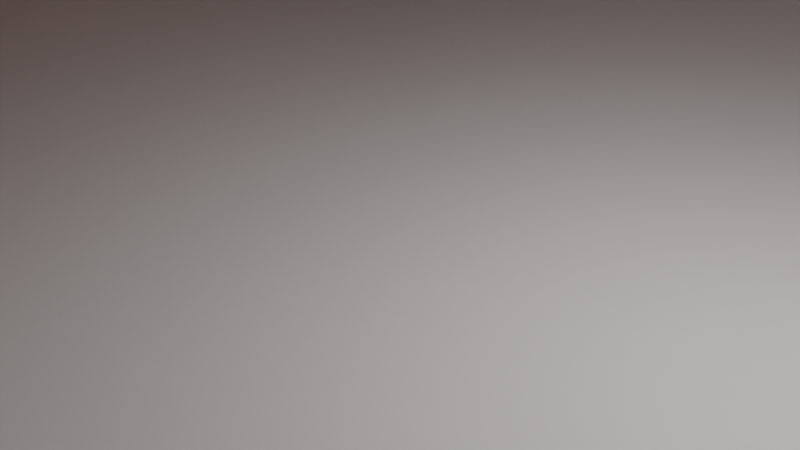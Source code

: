 # Source: house.blend  (saved by Blender 2.80.42; exported with 4.5.12 LTS)
import bpy
from mathutils import Matrix  # noqa: F401  (used for matrix-valued properties, if any)

bpy.ops.wm.read_factory_settings(use_empty=True)
scene = bpy.context.scene
scene.name = 'Scene'

# ---- collections
col_collection = bpy.data.collections.new('Collection'); scene.collection.children.link(col_collection)

# ---- materials (node trees are filled in below, after node groups)
mat_material = bpy.data.materials.new('Material')
mat_material.alpha_threshold = 0.0
mat_material.use_transparent_shadow = False
mat_material.roughness = 0.5
mat_material.line_color = (0.0, 0.0, 0.0, 1.0)
mat_glow = bpy.data.materials.new('Glow')
mat_glow.use_transparent_shadow = False
mat_glow.roughness = 0.25
mat_material_002 = bpy.data.materials.new('Material.002')
mat_material_002.alpha_threshold = 0.0
mat_material_002.use_transparent_shadow = False
mat_material_002.roughness = 0.5
mat_material_002.line_color = (0.0, 0.0, 0.0, 1.0)
mat_chimneymat = bpy.data.materials.new('chimneymat')
mat_chimneymat.use_transparent_shadow = False
mat_chimneymat.roughness = 0.25
mat_material_001 = bpy.data.materials.new('Material.001')
mat_material_001.use_transparent_shadow = False
mat_material_001.roughness = 0.25

# ---- material node trees
mat_material.use_nodes = True; mat_material.node_tree.nodes.clear()
_N = mat_material.node_tree.nodes; _L = mat_material.node_tree.links
n0 = _N.new('ShaderNodeOutputMaterial'); n0.name = 'Material Output'; n0.location = (300, 300)
n1 = _N.new('ShaderNodeBsdfPrincipled'); n1.name = 'Principled BSDF'; n1.location = (10, 300)
n1.distribution = 'GGX'
n1.subsurface_method = 'BURLEY'
n1.inputs[0].default_value = (0.8458, 0.8428, 0.8338, 1.0)
n1.inputs[3].default_value = 1.45
_L.new(n1.outputs[0], n0.inputs[0])
n0.is_active_output = True
mat_glow.use_nodes = True; mat_glow.node_tree.nodes.clear()
_N = mat_glow.node_tree.nodes; _L = mat_glow.node_tree.links
n0 = _N.new('ShaderNodeOutputMaterial'); n0.name = 'Material Output'; n0.location = (300, 300)
n1 = _N.new('ShaderNodeEmission'); n1.name = 'Emission'; n1.location = (10, 300)
n1.inputs[0].default_value = (1.0, 0.5711, 0.1078, 1.0)
_L.new(n1.outputs[0], n0.inputs[0])
n0.is_active_output = True
mat_material_002.use_nodes = True; mat_material_002.node_tree.nodes.clear()
_N = mat_material_002.node_tree.nodes; _L = mat_material_002.node_tree.links
n0 = _N.new('ShaderNodeOutputMaterial'); n0.name = 'Material Output'; n0.location = (300, 300)
n1 = _N.new('ShaderNodeBsdfPrincipled'); n1.name = 'Principled BSDF'; n1.location = (10, 300)
n1.distribution = 'GGX'
n1.subsurface_method = 'BURLEY'
n1.inputs[0].default_value = (0.3961, 0.1075, 0.1023, 1.0)
n1.inputs[2].default_value = 0.8073
n1.inputs[3].default_value = 1.45
_L.new(n1.outputs[0], n0.inputs[0])
n0.is_active_output = True
mat_chimneymat.use_nodes = True; mat_chimneymat.node_tree.nodes.clear()
_N = mat_chimneymat.node_tree.nodes; _L = mat_chimneymat.node_tree.links
n0 = _N.new('ShaderNodeOutputMaterial'); n0.name = 'Material Output'; n0.location = (300, 300)
n1 = _N.new('ShaderNodeBsdfPrincipled'); n1.name = 'Principled BSDF'; n1.location = (10, 300)
n1.distribution = 'GGX'
n1.subsurface_method = 'BURLEY'
n1.inputs[0].default_value = (0.8, 0.7901, 0.6786, 1.0)
n1.inputs[3].default_value = 1.45
_L.new(n1.outputs[0], n0.inputs[0])
n0.is_active_output = True
mat_material_001.use_nodes = True; mat_material_001.node_tree.nodes.clear()
_N = mat_material_001.node_tree.nodes; _L = mat_material_001.node_tree.links
n0 = _N.new('ShaderNodeOutputMaterial'); n0.name = 'Material Output'; n0.location = (300, 300)
n1 = _N.new('ShaderNodeBsdfPrincipled'); n1.name = 'Principled BSDF'; n1.location = (10, 300)
n1.distribution = 'GGX'
n1.subsurface_method = 'BURLEY'
n1.inputs[0].default_value = (0.3451, 0.1583, 0.1012, 1.0)
n1.inputs[1].default_value = 0.2594
n1.inputs[2].default_value = 0.0
n1.inputs[3].default_value = 1.45
_L.new(n1.outputs[0], n0.inputs[0])
n0.is_active_output = True

# ---- world
world_world = bpy.data.worlds.new('World'); scene.world = world_world
world_world.use_nodes = True; world_world.node_tree.nodes.clear()
_N = world_world.node_tree.nodes; _L = world_world.node_tree.links
n0 = _N.new('ShaderNodeOutputWorld'); n0.name = 'World Output'; n0.location = (300, 300)
n1 = _N.new('ShaderNodeBackground'); n1.name = 'Background'; n1.location = (10, 300)
n1.inputs[0].default_value = (0.04301, 0.0395, 0.05087, 1.0)
n1.inputs[1].default_value = 0.9
_L.new(n1.outputs[0], n0.inputs[0])
n0.is_active_output = True
world_world.color = (0.05088, 0.05088, 0.05088)
world_world.use_sun_shadow = False
world_world.sun_shadow_jitter_overblur = 0.0

# ---- cameras
cam_camera = bpy.data.cameras.new('Camera')
cam_camera.clip_end = 100.0
cam_camera.ortho_scale = 7.314
cam_camera.dof.focus_distance = 0.0
cam_camera.dof.aperture_fstop = 128.0

# ---- lights
light_light = bpy.data.lights.new('Light', 'POINT')
light_light.transmission_factor = 0.0
light_light.cutoff_distance = 30.0
light_light.energy = 1000.0
light_light.shadow_buffer_clip_start = 1.001
light_light.shadow_soft_size = 0.1
light_light.shadow_maximum_resolution = 0.006
light_light.use_absolute_resolution = True
light_sun = bpy.data.lights.new('Sun', 'SUN')
light_sun.color = (1.0, 0.7088, 0.4519)
light_sun.transmission_factor = 0.0
light_sun.angle = 0.2487
light_sun.energy = 2.07
light_sun.shadow_buffer_clip_start = 0.5
light_sun.shadow_soft_size = 0.125
light_sun_001 = bpy.data.lights.new('Sun.001', 'SUN')
light_sun_001.color = (0.2659, 0.5114, 1.0)
light_sun_001.transmission_factor = 0.0
light_sun_001.use_shadow = False
light_sun_001.angle = 0.2487
light_sun_001.energy = 0.15
light_sun_001.shadow_buffer_clip_start = 0.5
light_sun_001.shadow_soft_size = 0.125

# ---- meshes
me_cube = bpy.data.meshes.new('Cube')
me_cube.from_pydata([(1.212, 0.6819, 1.0), (1.212, 0.6819, -1.0), (1.212, -0.6819, 1.0), (1.212, -0.6819, -1.0), (-1.212, 0.6819, 1.0), (-1.212, 0.6819, -1.0), (-1.212, -0.6819, 1.0), (-1.212, -0.6819, -1.0), (1.212, -0.6819, 35.17), (-1.212, -0.6819, 35.17), (1.212, 0.6819, 35.17), (-1.212, 0.6819, 35.17), (1.212, 0.0, 63.6), (-1.212, 0.0, 63.6), (-0.8148, -0.6819, 27.51), (-0.8246, -0.6819, 11.85), (-0.5154, -0.6819, 11.35), (-0.5072, -0.6819, 26.68), (0.6322, -0.6819, 22.96), (0.6499, -0.6819, 8.73), (0.9403, -0.6819, 8.24), (0.9485, -0.6819, 22.69), (1.212, 0.506, 1.0), (1.212, 0.1998, 1.0), (1.212, 0.1997, 22.71), (1.212, 0.5158, 23.02), (1.212, 0.1997, 22.88)], [], [(2, 23, 24, 26, 8), (3, 2, 6, 7), (7, 6, 4, 5), (5, 1, 3, 7), (1, 0, 22, 23, 2, 3), (5, 4, 0, 1), (11, 9, 13), (0, 4, 11, 10), (6, 15, 14, 17, 8, 9), (4, 6, 9, 11), (9, 8, 12, 13), (10, 11, 13, 12), (8, 10, 12), (8, 17, 18, 21), (16, 17, 14, 15), (21, 18, 19, 20), (20, 19, 18, 17, 16, 15, 6, 2, 8, 21), (8, 26, 24, 25, 22, 0, 10), (22, 25, 24, 23)])
me_cube.polygons.foreach_set('material_index', [0, 0, 0, 0, 0, 0, 0, 0, 0, 0, 0, 0, 0, 0, 1, 1, 0, 0, 1])
_uv = me_cube.uv_layers.new(name='UVMap')
_uv.uv.foreach_set('vector', [0.375, 0.75, 0.375, 0.5884, 0.375, 0.5884, 0.375, 0.5884, 0.375, 0.75, 0.375, 0.25, 0.625, 0.25, 0.625, 0.5, 0.375, 0.5, 0.375, 0.5, 0.625, 0.5, 0.625, 0.75, 0.375, 0.75, 0.375, 0.75, 0.625, 0.75, 0.625, 1.0, 0.375, 1.0, 0.125, 0.5, 0.375, 0.5, 0.375, 0.5322, 0.375, 0.5884, 0.375, 0.75, 0.125, 0.75, 0.625, 0.5, 0.875, 0.5, 0.875, 0.75, 0.625, 0.75, 0.625, 0.75, 0.625, 0.5, 0.625, 0.75, 0.875, 0.75, 0.875, 0.5, 0.875, 0.5, 0.875, 0.75, 0.625, 0.5, 0.625, 0.46, 0.625, 0.459, 0.625, 0.4273, 0.625, 0.25, 0.625, 0.5, 0.625, 0.75, 0.625, 0.5, 0.625, 0.5, 0.625, 0.75, 0.625, 0.5, 0.625, 0.25, 0.625, 0.25, 0.625, 0.5, 0.875, 0.75, 0.875, 0.5, 0.875, 0.5, 0.875, 0.75, 0.375, 0.75, 0.375, 0.5, 0.375, 0.75, 0.625, 0.25, 0.625, 0.4273, 0.625, 0.3098, 0.625, 0.2772, 0.625, 0.4281, 0.625, 0.4273, 0.625, 0.459, 0.625, 0.46, 0.625, 0.2772, 0.625, 0.3098, 0.625, 0.308, 0.625, 0.278, 0.625, 0.278, 0.625, 0.308, 0.625, 0.3098, 0.625, 0.4273, 0.625, 0.4281, 0.625, 0.46, 0.625, 0.5, 0.625, 0.25, 0.625, 0.25, 0.625, 0.2772, 0.375, 0.75, 0.375, 0.5884, 0.375, 0.5884, 0.375, 0.5305, 0.375, 0.5322, 0.375, 0.5, 0.375, 0.5, 0.375, 0.5322, 0.375, 0.5305, 0.375, 0.5884, 0.375, 0.5884])
me_cube.materials.append(mat_material)
me_cube.materials.append(mat_glow)
me_cube.use_remesh_preserve_volume = False
me_cube.use_remesh_preserve_attributes = False
me_cube.use_mirror_vertex_groups = False
me_cube.update()
me_cube_001 = bpy.data.meshes.new('Cube.001')
me_cube_001.from_pydata([(-1.212, -0.6819, 35.17), (1.212, -0.6819, 35.17), (1.212, 0.6819, 35.17), (-1.212, 0.6819, 35.17), (1.212, 0.0, 63.6), (-1.212, 0.0, 63.6), (-1.212, -0.6324, 32.64), (1.212, -0.6324, 32.64), (1.212, 0.6324, 32.64), (-1.212, 0.6324, 32.64), (1.212, 0.0, 59.05), (-1.212, 0.0, 59.05), (0.901, -0.6355, 2.199), (0.8555, -0.6346, 2.199), (0.8572, -0.5586, 2.199), (0.9027, -0.5595, 2.199), (0.3749, 0.0, 63.6), (0.3749, 0.6819, 35.17), (0.3749, -0.6819, 35.17), (0.3749, 0.0, 59.05), (0.3749, 0.6324, 32.64), (0.3749, -0.6324, 32.64), (0.3749, -0.03612, 63.68), (1.212, -0.03612, 63.68), (1.212, -0.718, 35.37), (1.212, -0.6685, 32.84), (0.3749, -0.718, 35.37), (0.3749, -0.6685, 32.84)], [], [(16, 4, 23, 22), (17, 16, 5, 3), (21, 7, 10, 19), (20, 9, 11, 19), (5, 0, 6, 11), (17, 3, 9, 20), (3, 5, 11, 9), (1, 4, 10, 7), (18, 16, 22, 26), (4, 2, 8, 10), (13, 12, 15, 14), (0, 18, 21, 6), (2, 17, 20, 8), (8, 20, 19, 10), (6, 21, 19, 11), (2, 4, 16, 17), (0, 5, 16, 18), (26, 22, 23, 24), (26, 24, 25, 27), (7, 21, 27, 25), (21, 18, 26, 27), (1, 7, 25, 24), (4, 1, 24, 23)])
_uv = me_cube_001.uv_layers.new(name='UVMap')
_uv.uv.foreach_set('vector', [0.875, 0.6637, 0.875, 0.75, 0.875, 0.75, 0.875, 0.6637, 0.875, 0.6637, 0.875, 0.6637, 0.875, 0.5, 0.875, 0.5, 0.625, 0.3363, 0.625, 0.25, 0.625, 0.25, 0.625, 0.3363, 0.875, 0.6637, 0.875, 0.5, 0.875, 0.5, 0.875, 0.6637, 0.625, 0.5, 0.625, 0.5, 0.625, 0.5, 0.625, 0.5, 0.875, 0.6637, 0.875, 0.5, 0.875, 0.5, 0.875, 0.6637, 0.875, 0.5, 0.875, 0.5, 0.875, 0.5, 0.875, 0.5, 0.625, 0.25, 0.625, 0.25, 0.625, 0.25, 0.625, 0.25, 0.625, 0.3363, 0.625, 0.3363, 0.625, 0.3363, 0.625, 0.3363, 0.875, 0.75, 0.875, 0.75, 0.875, 0.75, 0.875, 0.75, 0.375, 0.8333, 0.375, 0.75, 0.375, 0.75, 0.375, 0.8333, 0.625, 0.5, 0.625, 0.3363, 0.625, 0.3363, 0.625, 0.5, 0.875, 0.75, 0.875, 0.6637, 0.875, 0.6637, 0.875, 0.75, 0.875, 0.75, 0.875, 0.6637, 0.875, 0.6637, 0.875, 0.75, 0.625, 0.5, 0.625, 0.3363, 0.625, 0.3363, 0.625, 0.5, 0.875, 0.75, 0.875, 0.75, 0.875, 0.6637, 0.875, 0.6637, 0.625, 0.5, 0.625, 0.5, 0.625, 0.3363, 0.625, 0.3363, 0.625, 0.3363, 0.625, 0.3363, 0.625, 0.25, 0.625, 0.25, 0.625, 0.3363, 0.625, 0.25, 0.625, 0.25, 0.625, 0.3363, 0.625, 0.25, 0.625, 0.3363, 0.625, 0.3363, 0.625, 0.25, 0.625, 0.3363, 0.625, 0.3363, 0.625, 0.3363, 0.625, 0.3363, 0.625, 0.25, 0.625, 0.25, 0.625, 0.25, 0.625, 0.25, 0.625, 0.25, 0.625, 0.25, 0.625, 0.25, 0.625, 0.25])
me_cube_001.materials.append(mat_material_002)
me_cube_001.use_remesh_preserve_volume = False
me_cube_001.use_remesh_preserve_attributes = False
me_cube_001.use_mirror_vertex_groups = False
me_cube_001.update()
me_cube_002 = bpy.data.meshes.new('Cube.002')
me_cube_002.from_pydata([(-1.0, -1.0, -1.067), (-1.0, 1.0, -1.067), (1.0, -1.0, -1.067), (1.0, 1.0, -1.067), (-0.7812, -0.7812, 1.176), (-0.7812, 0.7812, 1.176), (0.7812, 0.7812, 1.176), (-1.0, -1.0, 0.853), (-1.0, 1.0, 0.853), (1.0, -1.0, 0.853), (1.0, 1.0, 0.853), (0.7812, -0.7812, 1.176), (-1.258, -1.258, 0.8666), (-1.258, 1.258, 0.8666), (1.258, 1.258, 0.8666), (1.258, -1.258, 0.8666), (-1.258, -1.258, 1.141), (-1.258, 1.258, 1.141), (1.258, 1.258, 1.141), (1.258, -1.258, 1.141), (-1.0, -1.0, 1.176), (-1.0, 1.0, 1.176), (1.0, 1.0, 1.176), (1.0, -1.0, 1.176), (-0.8648, -0.8648, 1.108), (-0.8648, 0.8648, 1.108), (0.8648, 0.8648, 1.108), (0.8648, -0.8648, 1.108), (-0.6755, -0.6755, 1.108), (-0.6755, 0.6755, 1.108), (0.6755, 0.6755, 1.108), (0.6755, -0.6755, 1.108)], [], [(0, 7, 8, 1), (1, 8, 10, 3), (3, 10, 9, 2), (2, 9, 7, 0), (1, 3, 2, 0), (6, 5, 4, 11), (15, 14, 18, 19), (13, 12, 16, 17), (12, 15, 19, 16), (14, 13, 17, 18), (9, 10, 14, 15), (8, 7, 12, 13), (23, 20, 16, 19), (21, 22, 18, 17), (7, 9, 15, 12), (10, 8, 13, 14), (22, 23, 19, 18), (20, 21, 17, 16), (21, 20, 24, 25), (5, 6, 30, 29), (11, 4, 28, 31), (23, 22, 26, 27), (28, 29, 25, 24), (29, 30, 26, 25), (30, 31, 27, 26), (31, 28, 24, 27), (20, 23, 27, 24), (6, 11, 31, 30), (22, 21, 25, 26), (4, 5, 29, 28)])
_uv = me_cube_002.uv_layers.new(name='UVMap')
_uv.uv.foreach_set('vector', [0.375, 0.0, 0.625, 0.0, 0.625, 0.25, 0.375, 0.25, 0.375, 0.25, 0.625, 0.25, 0.625, 0.5, 0.375, 0.5, 0.375, 0.5, 0.625, 0.5, 0.625, 0.75, 0.375, 0.75, 0.375, 0.75, 0.625, 0.75, 0.625, 1.0, 0.375, 1.0, 0.125, 0.5, 0.375, 0.5, 0.375, 0.75, 0.125, 0.75, 0.6524, 0.5274, 0.8476, 0.5274, 0.8476, 0.7226, 0.6524, 0.7226, 0.625, 0.75, 0.625, 0.5, 0.625, 0.5, 0.625, 0.75, 0.625, 0.25, 0.625, 0.0, 0.625, 0.0, 0.625, 0.25, 0.625, 1.0, 0.625, 0.75, 0.625, 0.75, 0.625, 1.0, 0.625, 0.5, 0.625, 0.25, 0.625, 0.25, 0.625, 0.5, 0.625, 0.75, 0.625, 0.5, 0.625, 0.5, 0.625, 0.75, 0.625, 0.25, 0.625, 0.0, 0.625, 0.0, 0.625, 0.25, 0.625, 0.75, 0.625, 1.0, 0.625, 1.0, 0.625, 0.75, 0.625, 0.25, 0.625, 0.5, 0.625, 0.5, 0.625, 0.25, 0.625, 1.0, 0.625, 0.75, 0.625, 0.75, 0.625, 1.0, 0.625, 0.5, 0.625, 0.25, 0.625, 0.25, 0.625, 0.5, 0.625, 0.5, 0.625, 0.75, 0.625, 0.75, 0.625, 0.5, 0.625, 0.0, 0.625, 0.25, 0.625, 0.25, 0.625, 0.0, 0.625, 0.25, 0.625, 0.0, 0.625, 0.0, 0.625, 0.25, 0.8476, 0.5274, 0.6524, 0.5274, 0.6524, 0.5274, 0.8476, 0.5274, 0.6524, 0.7226, 0.8476, 0.7226, 0.8476, 0.7226, 0.6524, 0.7226, 0.625, 0.75, 0.625, 0.5, 0.625, 0.5, 0.625, 0.75, 0.8476, 0.7226, 0.8476, 0.5274, 0.875, 0.5, 0.875, 0.75, 0.8476, 0.5274, 0.6524, 0.5274, 0.625, 0.5, 0.875, 0.5, 0.6524, 0.5274, 0.6524, 0.7226, 0.625, 0.75, 0.625, 0.5, 0.6524, 0.7226, 0.8476, 0.7226, 0.875, 0.75, 0.625, 0.75, 0.625, 1.0, 0.625, 0.75, 0.625, 0.75, 0.625, 1.0, 0.6524, 0.5274, 0.6524, 0.7226, 0.6524, 0.7226, 0.6524, 0.5274, 0.625, 0.5, 0.625, 0.25, 0.625, 0.25, 0.625, 0.5, 0.8476, 0.7226, 0.8476, 0.5274, 0.8476, 0.5274, 0.8476, 0.7226])
me_cube_002.materials.append(mat_chimneymat)
me_cube_002.use_remesh_preserve_volume = False
me_cube_002.use_remesh_preserve_attributes = False
me_cube_002.use_mirror_vertex_groups = False
me_cube_002.update()
me_cube_003 = bpy.data.meshes.new('Cube.003')
me_cube_003.from_pydata([(0.5657, -0.6286, 2.199), (0.5657, -0.6286, 25.79), (0.761, -0.5566, 19.15), (0.761, -0.5566, 16.82), (0.901, -0.6355, 2.199), (0.901, -0.6355, 25.79), (0.761, -0.5566, 12.51), (0.761, -0.5566, 23.47), (-0.7757, -0.6321, 13.77), (-0.7682, -0.6218, 28.92), (-0.4558, -0.636, 13.4), (-0.4483, -0.6258, 28.55), (0.761, -0.5566, 25.79), (0.709, -0.5556, 2.199), (0.709, -0.5556, 19.15), (0.709, -0.5556, 16.82), (0.6111, -0.6295, 2.199), (0.8555, -0.6346, 2.199), (0.8555, -0.6346, 25.79), (0.6111, -0.6295, 25.79), (0.5657, -0.6286, 23.47), (0.6128, -0.5536, 19.15), (0.8572, -0.5586, 19.15), (0.901, -0.6355, 23.47), (0.8555, -0.6346, 23.47), (0.6111, -0.6295, 23.47), (0.9027, -0.5595, 19.15), (0.5674, -0.5526, 16.82), (0.709, -0.5556, 12.51), (0.5674, -0.5526, 12.51), (0.901, -0.6355, 12.51), (0.8555, -0.6346, 12.51), (0.6111, -0.6295, 12.51), (0.6128, -0.5536, 16.82), (0.8572, -0.5586, 16.82), (0.5657, -0.6286, 12.51), (0.5657, -0.6286, 16.82), (0.5657, -0.6286, 19.15), (0.9027, -0.5595, 16.82), (0.709, -0.5556, 23.47), (0.6128, -0.5536, 23.47), (0.8572, -0.5586, 23.47), (0.901, -0.6355, 19.15), (0.901, -0.6355, 16.82), (0.8555, -0.6346, 19.15), (0.8555, -0.6346, 16.82), (0.6111, -0.6295, 19.15), (0.6111, -0.6295, 16.82), (0.9027, -0.5595, 23.47), (0.5674, -0.5526, 19.15), (0.6128, -0.5536, 12.51), (0.8572, -0.5586, 12.51), (0.709, -0.5556, 25.79), (0.8572, -0.5586, 25.79), (0.9027, -0.5595, 25.79), (0.761, -0.5566, 2.199), (0.7073, -0.6315, 2.199), (0.7594, -0.6326, 2.199), (0.7594, -0.6326, 25.79), (0.7073, -0.6315, 25.79), (0.6128, -0.5536, 2.199), (0.5674, -0.5526, 2.199), (0.7594, -0.6326, 23.47), (0.7073, -0.6315, 23.47), (0.7594, -0.6326, 12.51), (0.7073, -0.6315, 12.51), (0.6128, -0.5536, 25.79), (0.8572, -0.5586, 2.199), (0.7594, -0.6326, 16.82), (0.7073, -0.6315, 16.82), (0.7594, -0.6326, 19.15), (0.7073, -0.6315, 19.15), (0.9027, -0.5595, 2.199), (0.9027, -0.5595, 12.51), (0.5674, -0.5526, 25.79), (0.5674, -0.5526, 23.47), (-0.7443, -0.6315, 15.19), (-0.7382, -0.6232, 27.43), (-0.4797, -0.6264, 27.13), (-0.4858, -0.6347, 14.89), (-0.629, -0.6329, 15.06), (-0.6011, -0.6332, 15.02), (-0.595, -0.6249, 27.27), (-0.6229, -0.6246, 27.3), (-0.6331, -0.6338, 13.61), (-0.5985, -0.6343, 13.57), (-0.591, -0.624, 28.72), (-0.6255, -0.6236, 28.76), (-0.7416, -0.6278, 20.56), (-0.7409, -0.6268, 22.06), (-0.4824, -0.63, 21.76), (-0.4831, -0.631, 20.26), (-0.7724, -0.6276, 20.42), (-0.7715, -0.6263, 22.28), (-0.4516, -0.6303, 21.9), (-0.4525, -0.6315, 20.05), (-0.5977, -0.6286, 21.89), (-0.5984, -0.6296, 20.4), (-0.6256, -0.6282, 21.93), (-0.6263, -0.6292, 20.43), (-0.74, -0.5546, 21.93), (-0.7373, -0.5509, 27.31), (-0.4822, -0.5588, 20.13), (-0.4849, -0.5624, 14.76), (-0.6002, -0.561, 14.9), (-0.622, -0.5524, 27.17), (-0.7706, -0.5541, 22.15), (-0.7673, -0.5496, 28.8), (-0.4516, -0.5593, 19.92), (-0.4549, -0.5638, 13.27), (-0.5976, -0.562, 13.44), (-0.6246, -0.5513, 28.63), (-0.7748, -0.5598, 13.65), (-0.7434, -0.5592, 15.07), (-0.4474, -0.5535, 28.42), (-0.4788, -0.5541, 27.0), (-0.6281, -0.5607, 14.93), (-0.5941, -0.5527, 27.14), (-0.6322, -0.5616, 13.48), (-0.5901, -0.5518, 28.59), (-0.5975, -0.5574, 20.27), (-0.6254, -0.557, 20.3), (-0.7407, -0.5556, 20.44), (-0.4815, -0.5578, 21.63), (-0.7715, -0.5553, 20.29), (-0.4507, -0.558, 21.77), (-0.5968, -0.5563, 21.77), (-0.6247, -0.556, 21.8), (1.143, 0.154, 2.199), (1.143, 0.154, 25.79), (1.141, 0.4777, 2.199), (1.141, 0.4777, 25.79), (1.143, 0.1979, 2.199), (1.141, 0.4338, 2.199), (1.141, 0.4338, 25.79), (1.143, 0.1979, 25.79), (1.143, 0.154, 23.47), (1.141, 0.4777, 23.47), (1.141, 0.4338, 23.47), (1.143, 0.1979, 23.47), (1.054, 0.1533, 2.199), (1.143, 0.154, 19.15), (1.141, 0.4777, 19.15), (1.054, 0.1972, 25.79), (1.141, 0.4338, 19.15), (1.052, 0.4771, 2.199), (1.143, 0.1979, 19.15), (1.052, 0.4332, 2.199), (1.142, 0.2907, 2.199), (1.142, 0.341, 2.199), (1.142, 0.341, 25.79), (1.142, 0.2907, 25.79), (1.142, 0.341, 23.47), (1.142, 0.2907, 23.47), (1.054, 0.1533, 25.79), (1.054, 0.1533, 23.47), (1.142, 0.341, 19.15), (1.142, 0.2907, 19.15), (1.054, 0.1972, 2.199), (1.053, 0.3403, 2.199), (1.052, 0.4771, 25.79), (1.052, 0.4332, 25.79), (1.053, 0.2901, 25.79), (1.054, 0.1533, 19.15), (1.052, 0.4771, 23.47), (1.052, 0.4332, 23.47), (1.054, 0.1972, 23.47), (1.053, 0.2901, 23.47), (1.052, 0.4771, 19.15), (1.052, 0.4332, 19.15), (1.054, 0.1972, 19.15), (1.053, 0.2901, 19.15), (1.053, 0.2901, 2.199), (1.053, 0.3403, 25.79), (1.053, 0.3403, 23.47), (1.053, 0.3403, 19.15)], [], [(4, 30, 73, 72), (62, 24, 41, 7), (45, 31, 51, 34), (25, 20, 1, 19), (70, 62, 7, 2), (35, 0, 61, 29), (117, 115, 114, 119), (63, 71, 14, 39), (58, 59, 52, 12), (25, 63, 39, 40), (5, 18, 53, 54), (23, 24, 18, 5), (63, 25, 19, 59), (30, 43, 38, 73), (47, 69, 15, 33), (65, 32, 50, 28), (42, 44, 24, 23), (46, 37, 20, 25), (56, 57, 55, 13), (46, 25, 40, 21), (44, 70, 2, 22), (37, 36, 27, 49), (32, 47, 33, 50), (16, 0, 35, 32), (4, 17, 31, 30), (56, 16, 32, 65), (31, 64, 6, 51), (23, 5, 54, 48), (41, 53, 12, 7), (6, 3, 15, 28), (55, 6, 28, 13), (34, 22, 2, 3), (2, 7, 39, 14), (3, 2, 14, 15), (32, 35, 36, 47), (47, 36, 37, 46), (30, 31, 45, 43), (43, 45, 44, 42), (69, 47, 46, 71), (7, 12, 52, 39), (67, 51, 6, 55), (73, 38, 34, 51), (38, 26, 22, 34), (39, 52, 66, 40), (26, 48, 41, 22), (45, 68, 70, 44), (68, 69, 71, 70), (64, 65, 69, 68), (36, 35, 29, 27), (50, 33, 27, 29), (17, 57, 64, 31), (57, 56, 65, 64), (70, 71, 63, 62), (21, 40, 75, 49), (18, 58, 12, 53), (72, 73, 51, 67), (24, 62, 58, 18), (62, 63, 59, 58), (71, 46, 21, 14), (33, 21, 49, 27), (59, 19, 66, 52), (13, 28, 50, 60), (15, 14, 21, 33), (60, 50, 29, 61), (48, 54, 53, 41), (40, 66, 74, 75), (57, 17, 67, 55), (42, 23, 48, 26), (19, 1, 74, 66), (43, 42, 26, 38), (68, 45, 34, 3), (24, 44, 22, 41), (20, 37, 49, 75), (64, 68, 3, 6), (16, 56, 13, 60), (69, 65, 28, 15), (1, 20, 75, 74), (0, 16, 60, 61), (89, 93, 9, 77), (91, 95, 10, 79), (80, 84, 8, 76), (82, 86, 11, 78), (77, 9, 87, 83), (83, 87, 86, 82), (79, 10, 85, 81), (81, 85, 84, 80), (116, 113, 112, 118), (96, 98, 83, 82), (81, 80, 99, 97), (97, 99, 98, 96), (102, 103, 109, 108), (91, 97, 96, 90), (78, 11, 94, 90), (90, 94, 95, 91), (76, 8, 92, 88), (88, 92, 93, 89), (100, 101, 107, 106), (99, 88, 89, 98), (101, 105, 111, 107), (105, 117, 119, 111), (103, 104, 110, 109), (104, 116, 118, 110), (126, 117, 105, 127), (104, 120, 121, 116), (120, 126, 127, 121), (102, 123, 126, 120), (115, 123, 125, 114), (123, 102, 108, 125), (113, 122, 124, 112), (122, 100, 106, 124), (121, 127, 100, 122), (81, 97, 120, 104), (99, 80, 116, 121), (80, 76, 113, 116), (76, 88, 122, 113), (97, 91, 102, 120), (82, 78, 115, 117), (90, 96, 126, 123), (78, 90, 123, 115), (8, 84, 118, 112), (92, 8, 112, 124), (89, 77, 101, 100), (84, 85, 110, 118), (9, 93, 106, 107), (93, 92, 124, 106), (91, 79, 103, 102), (11, 86, 119, 114), (10, 95, 108, 109), (94, 11, 114, 125), (79, 81, 104, 103), (86, 87, 111, 119), (88, 99, 121, 122), (85, 10, 109, 110), (95, 94, 125, 108), (77, 83, 105, 101), (98, 89, 100, 127), (87, 9, 107, 111), (96, 82, 117, 126), (83, 98, 127, 105), (166, 155, 154, 143), (139, 135, 129, 136), (137, 131, 134, 138), (153, 151, 135, 139), (142, 137, 138, 144), (146, 139, 136, 141), (132, 148, 157, 146), (156, 149, 133, 144), (157, 148, 149, 156), (133, 130, 142, 144), (170, 163, 155, 166), (168, 169, 165, 164), (167, 166, 143, 162), (164, 165, 161, 160), (156, 152, 153, 157), (138, 134, 150, 152), (152, 150, 151, 153), (158, 170, 171, 172), (128, 132, 146, 141), (175, 169, 147, 159), (171, 175, 159, 172), (147, 169, 168, 145), (175, 171, 167, 174), (165, 174, 173, 161), (174, 167, 162, 173), (140, 163, 170, 158), (149, 148, 172, 159), (132, 128, 140, 158), (128, 141, 163, 140), (150, 134, 161, 173), (153, 139, 166, 167), (133, 149, 159, 147), (137, 142, 168, 164), (151, 150, 173, 162), (134, 131, 160, 161), (142, 130, 145, 168), (138, 152, 174, 165), (135, 151, 162, 143), (144, 138, 165, 169), (141, 136, 155, 163), (136, 129, 154, 155), (146, 157, 171, 170), (152, 156, 175, 174), (131, 137, 164, 160), (139, 146, 170, 166), (130, 133, 147, 145), (148, 132, 158, 172), (157, 153, 167, 171), (156, 144, 169, 175), (129, 135, 143, 154)])
_uv = me_cube_003.uv_layers.new(name='UVMap')
_uv.uv.foreach_set('vector', [0.375, 0.75, 0.4842, 0.75, 0.4842, 0.75, 0.375, 0.75, 0.6003, 0.8611, 0.6003, 0.8333, 0.6003, 0.8333, 0.6003, 0.8611, 0.5229, 0.8333, 0.4842, 0.8333, 0.4842, 0.8333, 0.5229, 0.8333, 0.6003, 0.9167, 0.6003, 1.0, 0.625, 1.0, 0.625, 0.9167, 0.5616, 0.8611, 0.6003, 0.8611, 0.6003, 0.8611, 0.5616, 0.8611, 0.4842, 1.0, 0.375, 1.0, 0.375, 1.0, 0.4842, 1.0, 0.625, 0.8333, 0.625, 0.75, 0.625, 0.75, 0.625, 0.8333, 0.6003, 0.8889, 0.5616, 0.8889, 0.5616, 0.8889, 0.6003, 0.8889, 0.625, 0.8611, 0.625, 0.8889, 0.625, 0.8889, 0.625, 0.8611, 0.6003, 0.9167, 0.6003, 0.8889, 0.6003, 0.8889, 0.6003, 0.9167, 0.625, 0.75, 0.625, 0.8333, 0.625, 0.8333, 0.625, 0.75, 0.6003, 0.75, 0.6003, 0.8333, 0.625, 0.8333, 0.625, 0.75, 0.6003, 0.8889, 0.6003, 0.9167, 0.625, 0.9167, 0.625, 0.8889, 0.4842, 0.75, 0.5229, 0.75, 0.5229, 0.75, 0.4842, 0.75, 0.5229, 0.9167, 0.5229, 0.8889, 0.5229, 0.8889, 0.5229, 0.9167, 0.4842, 0.8889, 0.4842, 0.9167, 0.4842, 0.9167, 0.4842, 0.8889, 0.5616, 0.75, 0.5616, 0.8333, 0.6003, 0.8333, 0.6003, 0.75, 0.5616, 0.9167, 0.5616, 1.0, 0.6003, 1.0, 0.6003, 0.9167, 0.375, 0.8889, 0.375, 0.8611, 0.375, 0.8611, 0.375, 0.8889, 0.5616, 0.9167, 0.6003, 0.9167, 0.6003, 0.9167, 0.5616, 0.9167, 0.5616, 0.8333, 0.5616, 0.8611, 0.5616, 0.8611, 0.5616, 0.8333, 0.5616, 1.0, 0.5229, 1.0, 0.5229, 1.0, 0.5616, 1.0, 0.4842, 0.9167, 0.5229, 0.9167, 0.5229, 0.9167, 0.4842, 0.9167, 0.375, 0.9167, 0.375, 1.0, 0.4842, 1.0, 0.4842, 0.9167, 0.375, 0.75, 0.375, 0.8333, 0.4842, 0.8333, 0.4842, 0.75, 0.375, 0.8889, 0.375, 0.9167, 0.4842, 0.9167, 0.4842, 0.8889, 0.4842, 0.8333, 0.4842, 0.8611, 0.4842, 0.8611, 0.4842, 0.8333, 0.6003, 0.75, 0.625, 0.75, 0.625, 0.75, 0.6003, 0.75, 0.6003, 0.8333, 0.625, 0.8333, 0.625, 0.8611, 0.6003, 0.8611, 0.4842, 0.8611, 0.5229, 0.8611, 0.5229, 0.8889, 0.4842, 0.8889, 0.375, 0.8611, 0.4842, 0.8611, 0.4842, 0.8889, 0.375, 0.8889, 0.5229, 0.8333, 0.5616, 0.8333, 0.5616, 0.8611, 0.5229, 0.8611, 0.5616, 0.8611, 0.6003, 0.8611, 0.6003, 0.8889, 0.5616, 0.8889, 0.5229, 0.8611, 0.5616, 0.8611, 0.5616, 0.8889, 0.5229, 0.8889, 0.4842, 0.9167, 0.4842, 1.0, 0.5229, 1.0, 0.5229, 0.9167, 0.5229, 0.9167, 0.5229, 1.0, 0.5616, 1.0, 0.5616, 0.9167, 0.4842, 0.75, 0.4842, 0.8333, 0.5229, 0.8333, 0.5229, 0.75, 0.5229, 0.75, 0.5229, 0.8333, 0.5616, 0.8333, 0.5616, 0.75, 0.5229, 0.8889, 0.5229, 0.9167, 0.5616, 0.9167, 0.5616, 0.8889, 0.6003, 0.8611, 0.625, 0.8611, 0.625, 0.8889, 0.6003, 0.8889, 0.375, 0.8333, 0.4842, 0.8333, 0.4842, 0.8611, 0.375, 0.8611, 0.4842, 0.75, 0.5229, 0.75, 0.5229, 0.8333, 0.4842, 0.8333, 0.5229, 0.75, 0.5616, 0.75, 0.5616, 0.8333, 0.5229, 0.8333, 0.6003, 0.8889, 0.625, 0.8889, 0.625, 0.9167, 0.6003, 0.9167, 0.5616, 0.75, 0.6003, 0.75, 0.6003, 0.8333, 0.5616, 0.8333, 0.5229, 0.8333, 0.5229, 0.8611, 0.5616, 0.8611, 0.5616, 0.8333, 0.5229, 0.8611, 0.5229, 0.8889, 0.5616, 0.8889, 0.5616, 0.8611, 0.4842, 0.8611, 0.4842, 0.8889, 0.5229, 0.8889, 0.5229, 0.8611, 0.5229, 1.0, 0.4842, 1.0, 0.4842, 1.0, 0.5229, 1.0, 0.4842, 0.9167, 0.5229, 0.9167, 0.5229, 1.0, 0.4842, 1.0, 0.375, 0.8333, 0.375, 0.8611, 0.4842, 0.8611, 0.4842, 0.8333, 0.375, 0.8611, 0.375, 0.8889, 0.4842, 0.8889, 0.4842, 0.8611, 0.5616, 0.8611, 0.5616, 0.8889, 0.6003, 0.8889, 0.6003, 0.8611, 0.5616, 0.9167, 0.6003, 0.9167, 0.6003, 1.0, 0.5616, 1.0, 0.625, 0.8333, 0.625, 0.8611, 0.625, 0.8611, 0.625, 0.8333, 0.375, 0.75, 0.4842, 0.75, 0.4842, 0.8333, 0.375, 0.8333, 0.6003, 0.8333, 0.6003, 0.8611, 0.625, 0.8611, 0.625, 0.8333, 0.6003, 0.8611, 0.6003, 0.8889, 0.625, 0.8889, 0.625, 0.8611, 0.5616, 0.8889, 0.5616, 0.9167, 0.5616, 0.9167, 0.5616, 0.8889, 0.5229, 0.9167, 0.5616, 0.9167, 0.5616, 1.0, 0.5229, 1.0, 0.625, 0.8889, 0.625, 0.9167, 0.625, 0.9167, 0.625, 0.8889, 0.375, 0.8889, 0.4842, 0.8889, 0.4842, 0.9167, 0.375, 0.9167, 0.5229, 0.8889, 0.5616, 0.8889, 0.5616, 0.9167, 0.5229, 0.9167, 0.375, 0.9167, 0.4842, 0.9167, 0.4842, 1.0, 0.375, 1.0, 0.6003, 0.75, 0.625, 0.75, 0.625, 0.8333, 0.6003, 0.8333, 0.6003, 0.9167, 0.625, 0.9167, 0.625, 1.0, 0.6003, 1.0, 0.375, 0.8611, 0.375, 0.8333, 0.375, 0.8333, 0.375, 0.8611, 0.5616, 0.75, 0.6003, 0.75, 0.6003, 0.75, 0.5616, 0.75, 0.625, 0.9167, 0.625, 1.0, 0.625, 1.0, 0.625, 0.9167, 0.5229, 0.75, 0.5616, 0.75, 0.5616, 0.75, 0.5229, 0.75, 0.5229, 0.8611, 0.5229, 0.8333, 0.5229, 0.8333, 0.5229, 0.8611, 0.6003, 0.8333, 0.5616, 0.8333, 0.5616, 0.8333, 0.6003, 0.8333, 0.6003, 1.0, 0.5616, 1.0, 0.5616, 1.0, 0.6003, 1.0, 0.4842, 0.8611, 0.5229, 0.8611, 0.5229, 0.8611, 0.4842, 0.8611, 0.375, 0.9167, 0.375, 0.8889, 0.375, 0.8889, 0.375, 0.9167, 0.5229, 0.8889, 0.4842, 0.8889, 0.4842, 0.8889, 0.5229, 0.8889, 0.625, 1.0, 0.6003, 1.0, 0.6003, 1.0, 0.625, 1.0, 0.375, 1.0, 0.375, 0.9167, 0.375, 0.9167, 0.375, 1.0, 0.5417, 1.0, 0.5417, 1.0, 0.625, 1.0, 0.625, 1.0, 0.4583, 0.75, 0.4583, 0.75, 0.375, 0.75, 0.375, 0.75, 0.375, 0.9167, 0.375, 0.9167, 0.375, 1.0, 0.375, 1.0, 0.625, 0.8333, 0.625, 0.8333, 0.625, 0.75, 0.625, 0.75, 0.625, 1.0, 0.625, 1.0, 0.625, 0.9167, 0.625, 0.9167, 0.625, 0.9167, 0.625, 0.9167, 0.625, 0.8333, 0.625, 0.8333, 0.375, 0.75, 0.375, 0.75, 0.375, 0.8333, 0.375, 0.8333, 0.375, 0.8333, 0.375, 0.8333, 0.375, 0.9167, 0.375, 0.9167, 0.375, 0.9167, 0.375, 1.0, 0.375, 1.0, 0.375, 0.9167, 0.5417, 0.8333, 0.5417, 0.9167, 0.625, 0.9167, 0.625, 0.8333, 0.375, 0.8333, 0.375, 0.9167, 0.4583, 0.9167, 0.4583, 0.8333, 0.4583, 0.8333, 0.4583, 0.9167, 0.5417, 0.9167, 0.5417, 0.8333, 0.4583, 0.75, 0.375, 0.75, 0.375, 0.75, 0.4583, 0.75, 0.4583, 0.75, 0.4583, 0.8333, 0.5417, 0.8333, 0.5417, 0.75, 0.625, 0.75, 0.625, 0.75, 0.5417, 0.75, 0.5417, 0.75, 0.5417, 0.75, 0.5417, 0.75, 0.4583, 0.75, 0.4583, 0.75, 0.375, 1.0, 0.375, 1.0, 0.4583, 1.0, 0.4583, 1.0, 0.4583, 1.0, 0.4583, 1.0, 0.5417, 1.0, 0.5417, 1.0, 0.5417, 1.0, 0.625, 1.0, 0.625, 1.0, 0.5417, 1.0, 0.4583, 0.9167, 0.4583, 1.0, 0.5417, 1.0, 0.5417, 0.9167, 0.625, 1.0, 0.625, 0.9167, 0.625, 0.9167, 0.625, 1.0, 0.625, 0.9167, 0.625, 0.8333, 0.625, 0.8333, 0.625, 0.9167, 0.375, 0.75, 0.375, 0.8333, 0.375, 0.8333, 0.375, 0.75, 0.375, 0.8333, 0.375, 0.9167, 0.375, 0.9167, 0.375, 0.8333, 0.5417, 0.8333, 0.625, 0.8333, 0.625, 0.9167, 0.5417, 0.9167, 0.375, 0.8333, 0.4583, 0.8333, 0.4583, 0.9167, 0.375, 0.9167, 0.4583, 0.8333, 0.5417, 0.8333, 0.5417, 0.9167, 0.4583, 0.9167, 0.4583, 0.75, 0.5417, 0.75, 0.5417, 0.8333, 0.4583, 0.8333, 0.625, 0.75, 0.5417, 0.75, 0.5417, 0.75, 0.625, 0.75, 0.5417, 0.75, 0.4583, 0.75, 0.4583, 0.75, 0.5417, 0.75, 0.375, 1.0, 0.4583, 1.0, 0.4583, 1.0, 0.375, 1.0, 0.4583, 1.0, 0.5417, 1.0, 0.5417, 1.0, 0.4583, 1.0, 0.4583, 0.9167, 0.5417, 0.9167, 0.5417, 1.0, 0.4583, 1.0, 0.375, 0.8333, 0.4583, 0.8333, 0.4583, 0.8333, 0.375, 0.8333, 0.4583, 0.9167, 0.375, 0.9167, 0.375, 0.9167, 0.4583, 0.9167, 0.375, 0.9167, 0.375, 1.0, 0.375, 1.0, 0.375, 0.9167, 0.375, 1.0, 0.4583, 1.0, 0.4583, 1.0, 0.375, 1.0, 0.4583, 0.8333, 0.4583, 0.75, 0.4583, 0.75, 0.4583, 0.8333, 0.625, 0.8333, 0.625, 0.75, 0.625, 0.75, 0.625, 0.8333, 0.5417, 0.75, 0.5417, 0.8333, 0.5417, 0.8333, 0.5417, 0.75, 0.625, 0.75, 0.5417, 0.75, 0.5417, 0.75, 0.625, 0.75, 0.375, 1.0, 0.375, 0.9167, 0.375, 0.9167, 0.375, 1.0, 0.4583, 1.0, 0.375, 1.0, 0.375, 1.0, 0.4583, 1.0, 0.5417, 1.0, 0.625, 1.0, 0.625, 1.0, 0.5417, 1.0, 0.375, 0.9167, 0.375, 0.8333, 0.375, 0.8333, 0.375, 0.9167, 0.625, 1.0, 0.5417, 1.0, 0.5417, 1.0, 0.625, 1.0, 0.5417, 1.0, 0.4583, 1.0, 0.4583, 1.0, 0.5417, 1.0, 0.4583, 0.75, 0.375, 0.75, 0.375, 0.75, 0.4583, 0.75, 0.625, 0.75, 0.625, 0.8333, 0.625, 0.8333, 0.625, 0.75, 0.375, 0.75, 0.4583, 0.75, 0.4583, 0.75, 0.375, 0.75, 0.5417, 0.75, 0.625, 0.75, 0.625, 0.75, 0.5417, 0.75, 0.375, 0.75, 0.375, 0.8333, 0.375, 0.8333, 0.375, 0.75, 0.625, 0.8333, 0.625, 0.9167, 0.625, 0.9167, 0.625, 0.8333, 0.4583, 1.0, 0.4583, 0.9167, 0.4583, 0.9167, 0.4583, 1.0, 0.375, 0.8333, 0.375, 0.75, 0.375, 0.75, 0.375, 0.8333, 0.4583, 0.75, 0.5417, 0.75, 0.5417, 0.75, 0.4583, 0.75, 0.625, 1.0, 0.625, 0.9167, 0.625, 0.9167, 0.625, 1.0, 0.5417, 0.9167, 0.5417, 1.0, 0.5417, 1.0, 0.5417, 0.9167, 0.625, 0.9167, 0.625, 1.0, 0.625, 1.0, 0.625, 0.9167, 0.5417, 0.8333, 0.625, 0.8333, 0.625, 0.8333, 0.5417, 0.8333, 0.625, 0.9167, 0.5417, 0.9167, 0.5417, 0.9167, 0.625, 0.9167, 0.6003, 0.9167, 0.6003, 1.0, 0.625, 1.0, 0.625, 0.9167, 0.6003, 0.9167, 0.625, 0.9167, 0.625, 1.0, 0.6003, 1.0, 0.6003, 0.75, 0.625, 0.75, 0.625, 0.8333, 0.6003, 0.8333, 0.6003, 0.8889, 0.625, 0.8889, 0.625, 0.9167, 0.6003, 0.9167, 0.5616, 0.75, 0.6003, 0.75, 0.6003, 0.8333, 0.5616, 0.8333, 0.5616, 0.9167, 0.6003, 0.9167, 0.6003, 1.0, 0.5616, 1.0, 0.375, 0.9167, 0.375, 0.8889, 0.5616, 0.8889, 0.5616, 0.9167, 0.5616, 0.8611, 0.375, 0.8611, 0.375, 0.8333, 0.5616, 0.8333, 0.5616, 0.8889, 0.375, 0.8889, 0.375, 0.8611, 0.5616, 0.8611, 0.375, 0.8333, 0.375, 0.75, 0.5616, 0.75, 0.5616, 0.8333, 0.5616, 0.9167, 0.5616, 1.0, 0.6003, 1.0, 0.6003, 0.9167, 0.5616, 0.75, 0.5616, 0.8333, 0.6003, 0.8333, 0.6003, 0.75, 0.6003, 0.8889, 0.6003, 0.9167, 0.625, 0.9167, 0.625, 0.8889, 0.6003, 0.75, 0.6003, 0.8333, 0.625, 0.8333, 0.625, 0.75, 0.5616, 0.8611, 0.6003, 0.8611, 0.6003, 0.8889, 0.5616, 0.8889, 0.6003, 0.8333, 0.625, 0.8333, 0.625, 0.8611, 0.6003, 0.8611, 0.6003, 0.8611, 0.625, 0.8611, 0.625, 0.8889, 0.6003, 0.8889, 0.375, 0.9167, 0.5616, 0.9167, 0.5616, 0.8889, 0.375, 0.8889, 0.375, 1.0, 0.375, 0.9167, 0.5616, 0.9167, 0.5616, 1.0, 0.5616, 0.8611, 0.5616, 0.8333, 0.375, 0.8333, 0.375, 0.8611, 0.5616, 0.8889, 0.5616, 0.8611, 0.375, 0.8611, 0.375, 0.8889, 0.375, 0.8333, 0.5616, 0.8333, 0.5616, 0.75, 0.375, 0.75, 0.5616, 0.8611, 0.5616, 0.8889, 0.6003, 0.8889, 0.6003, 0.8611, 0.6003, 0.8333, 0.6003, 0.8611, 0.625, 0.8611, 0.625, 0.8333, 0.6003, 0.8611, 0.6003, 0.8889, 0.625, 0.8889, 0.625, 0.8611, 0.375, 1.0, 0.5616, 1.0, 0.5616, 0.9167, 0.375, 0.9167, 0.375, 0.8611, 0.375, 0.8889, 0.375, 0.8889, 0.375, 0.8611, 0.375, 0.9167, 0.375, 1.0, 0.375, 1.0, 0.375, 0.9167, 0.375, 1.0, 0.5616, 1.0, 0.5616, 1.0, 0.375, 1.0, 0.625, 0.8611, 0.625, 0.8333, 0.625, 0.8333, 0.625, 0.8611, 0.6003, 0.8889, 0.6003, 0.9167, 0.6003, 0.9167, 0.6003, 0.8889, 0.375, 0.8333, 0.375, 0.8611, 0.375, 0.8611, 0.375, 0.8333, 0.6003, 0.75, 0.5616, 0.75, 0.5616, 0.75, 0.6003, 0.75, 0.625, 0.8889, 0.625, 0.8611, 0.625, 0.8611, 0.625, 0.8889, 0.625, 0.8333, 0.625, 0.75, 0.625, 0.75, 0.625, 0.8333, 0.5616, 0.75, 0.375, 0.75, 0.375, 0.75, 0.5616, 0.75, 0.6003, 0.8333, 0.6003, 0.8611, 0.6003, 0.8611, 0.6003, 0.8333, 0.625, 0.9167, 0.625, 0.8889, 0.625, 0.8889, 0.625, 0.9167, 0.5616, 0.8333, 0.6003, 0.8333, 0.6003, 0.8333, 0.5616, 0.8333, 0.5616, 1.0, 0.6003, 1.0, 0.6003, 1.0, 0.5616, 1.0, 0.6003, 1.0, 0.625, 1.0, 0.625, 1.0, 0.6003, 1.0, 0.5616, 0.9167, 0.5616, 0.8889, 0.5616, 0.8889, 0.5616, 0.9167, 0.6003, 0.8611, 0.5616, 0.8611, 0.5616, 0.8611, 0.6003, 0.8611, 0.625, 0.75, 0.6003, 0.75, 0.6003, 0.75, 0.625, 0.75, 0.6003, 0.9167, 0.5616, 0.9167, 0.5616, 0.9167, 0.6003, 0.9167, 0.375, 0.75, 0.375, 0.8333, 0.375, 0.8333, 0.375, 0.75, 0.375, 0.8889, 0.375, 0.9167, 0.375, 0.9167, 0.375, 0.8889, 0.5616, 0.8889, 0.6003, 0.8889, 0.6003, 0.8889, 0.5616, 0.8889, 0.5616, 0.8611, 0.5616, 0.8333, 0.5616, 0.8333, 0.5616, 0.8611, 0.625, 1.0, 0.625, 0.9167, 0.625, 0.9167, 0.625, 1.0])
me_cube_003.materials.append(mat_material_001)
me_cube_003.use_remesh_preserve_volume = False
me_cube_003.use_remesh_preserve_attributes = False
me_cube_003.use_mirror_vertex_groups = False
me_cube_003.update()

# ---- objects
ob_base = bpy.data.objects.new('Base', me_cube)
ob_light = bpy.data.objects.new('Light', light_light)
ob_camera = bpy.data.objects.new('Camera', cam_camera)
ob_roof = bpy.data.objects.new('Roof', me_cube_001)
ob_chimney = bpy.data.objects.new('Chimney', me_cube_002)
ob_deco = bpy.data.objects.new('Deco', me_cube_003)
ob_sun = bpy.data.objects.new('Sun', light_sun)
ob_sun_001 = bpy.data.objects.new('Sun.001', light_sun_001)

# ---- transforms, parenting, visibility, modifiers, constraints
ob_base.location = (0.0, 0.0, 0.0)
ob_base.scale = (28.6, 28.6, 0.562)
ob_base.lock_rotations_4d = False
ob_base.empty_display_type = 'ARROWS'
ob_base.lineart.crease_threshold = 0.0
ob_light.location = (4.076, 1.005, 5.904)
ob_light.rotation_euler = (0.6503, 0.05522, 1.866)
ob_light.lock_rotations_4d = False
ob_light.empty_display_type = 'ARROWS'
ob_light.color = (0.0, 0.0, 0.0, 0.0)
ob_light.lineart.crease_threshold = 0.0
ob_camera.location = (7.359, -6.926, 4.958)
ob_camera.rotation_euler = (1.109, 0.0, 0.8149)
ob_camera.lock_rotations_4d = False
ob_camera.empty_display_type = 'ARROWS'
ob_camera.color = (0.0, 0.0, 0.0, 0.0)
ob_camera.display_type = 'WIRE'
ob_camera.lineart.crease_threshold = 0.0
ob_roof.location = (0.0, 0.0, -2.463)
ob_roof.scale = (31.11, 32.22, 0.6331)
ob_roof.lock_rotations_4d = False
ob_roof.empty_display_type = 'ARROWS'
ob_roof.lineart.crease_threshold = 0.0
ob_chimney.location = (-24.46, 10.22, 20.54)
ob_chimney.scale = (4.937, 4.937, 19.73)
ob_chimney.lineart.crease_threshold = 0.0
ob_deco.location = (0.0, 0.0, -2.463)
ob_deco.scale = (31.11, 32.22, 0.6331)
ob_deco.lock_rotations_4d = False
ob_deco.empty_display_type = 'ARROWS'
ob_deco.lineart.crease_threshold = 0.0
ob_sun.location = (1.723, 29.56, 56.36)
ob_sun.rotation_euler = (-0.2196, -0.9507, -0.5048)
ob_sun.lineart.crease_threshold = 0.0
ob_sun_001.location = (-21.25, -23.21, -29.13)
ob_sun_001.rotation_euler = (-2.991, 0.2126, 1.541)
ob_sun_001.lineart.crease_threshold = 0.0

# ---- collection membership
col_collection.objects.link(ob_base)
col_collection.objects.link(ob_light)
col_collection.objects.link(ob_camera)
col_collection.objects.link(ob_roof)
col_collection.objects.link(ob_chimney)
col_collection.objects.link(ob_deco)
col_collection.objects.link(ob_sun)
col_collection.objects.link(ob_sun_001)

# ---- scene / render settings (as saved in the file)
scene.camera = ob_camera
scene.frame_start = 1; scene.frame_end = 250; scene.frame_set(1)
scene.render.engine = 'BLENDER_EEVEE_NEXT'
scene.render.motion_blur_shutter = 1.0
scene.cycles.use_denoising = False
scene.cycles.samples = 128
scene.cycles.sampling_pattern = 'TABULATED_SOBOL'
scene.cycles.use_adaptive_sampling = False
scene.cycles.use_light_tree = False
scene.view_settings.view_transform = 'Filmic'
bpy.context.view_layer.update()

